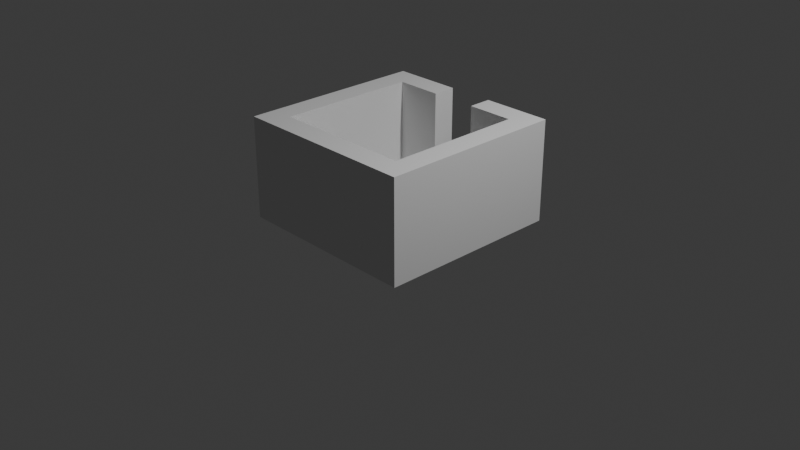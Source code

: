 # Source: made.blend  (saved by Blender 4.1.24; exported with 4.5.12 LTS)
import bpy
from mathutils import Matrix  # noqa: F401  (used for matrix-valued properties, if any)

bpy.ops.wm.read_factory_settings(use_empty=True)
scene = bpy.context.scene
scene.name = 'Scene'

# ---- collections
col_collection = bpy.data.collections.new('Collection'); scene.collection.children.link(col_collection)

# ---- world
world_world = bpy.data.worlds.new('World'); scene.world = world_world
world_world.use_nodes = True; world_world.node_tree.nodes.clear()
_N = world_world.node_tree.nodes; _L = world_world.node_tree.links
n0 = _N.new('ShaderNodeOutputWorld'); n0.name = 'World Output'; n0.location = (300, 300)
n1 = _N.new('ShaderNodeBackground'); n1.name = 'Background'; n1.location = (10, 300)
n1.inputs[0].default_value = (0.05088, 0.05088, 0.05088, 1.0)
_L.new(n1.outputs[0], n0.inputs[0])
n0.is_active_output = True
world_world.color = (0.05088, 0.05088, 0.05088)
world_world.use_sun_shadow = False
world_world.sun_shadow_jitter_overblur = 0.0

# ---- cameras
cam_camera = bpy.data.cameras.new('Camera')
cam_camera.clip_end = 100.0
cam_camera.ortho_scale = 7.314

# ---- lights
light_light = bpy.data.lights.new('Light', 'POINT')
light_light.transmission_factor = 0.0
light_light.energy = 1000.0
light_light.shadow_soft_size = 0.1
light_light.shadow_maximum_resolution = 0.006
light_light.use_absolute_resolution = True

# ---- meshes
me_plane = bpy.data.meshes.new('Plane')
me_plane.from_pydata([(-1.0, -1.0, 0.0), (1.0, -1.0, 0.0), (-1.0, 1.0, 0.0), (1.0, 1.0, 0.0), (-1.0, 0.0, 0.0), (0.0, -1.0, 0.0), (1.0, 0.0, 0.0), (0.0, 1.0, 0.0), (0.0, 0.0, 0.0), (-1.0, -0.5, 0.0), (0.5, -1.0, 0.0), (1.0, 0.5, 0.0), (-0.5, 1.0, 0.0), (-1.0, 0.5, 0.0), (-0.5, -1.0, 0.0), (1.0, -0.5, 0.0), (0.5, 1.0, 0.0), (0.0, 0.5, 0.0), (0.0, -0.5, 0.0), (-0.5, 0.0, 0.0), (0.5, 0.0, 0.0), (0.5, -0.5, 0.0), (-0.5, -0.5, 0.0), (-0.5, 0.5, 0.0), (0.5, 0.5, 0.0), (-1.0, -0.75, 0.0), (0.75, -1.0, 0.0), (1.0, 0.75, 0.0), (-0.75, 1.0, 0.0), (-1.0, 0.25, 0.0), (-0.25, -1.0, 0.0), (1.0, -0.25, 0.0), (0.25, 1.0, 0.0), (0.0, 0.75, 0.0), (0.0, -0.25, 0.0), (-0.75, 0.0, 0.0), (0.25, 0.0, 0.0), (-1.0, -0.25, 0.0), (0.25, -1.0, 0.0), (1.0, 0.25, 0.0), (-0.25, 1.0, 0.0), (-1.0, 0.75, 0.0), (-0.75, -1.0, 0.0), (1.0, -0.75, 0.0), (0.75, 1.0, 0.0), (0.0, 0.25, 0.0), (0.0, -0.75, 0.0), (-0.25, 0.0, 0.0), (0.75, 0.0, 0.0), (0.5, -0.25, 0.0), (0.5, -0.75, 0.0), (0.25, -0.5, 0.0), (0.75, -0.5, 0.0), (-0.5, -0.25, 0.0), (-0.5, -0.75, 0.0), (-0.75, -0.5, 0.0), (-0.25, -0.5, 0.0), (-0.5, 0.75, 0.0), (-0.5, 0.25, 0.0), (-0.75, 0.5, 0.0), (-0.25, 0.5, 0.0), (0.5, 0.75, 0.0), (0.5, 0.25, 0.0), (0.25, 0.5, 0.0), (0.75, 0.5, 0.0), (0.75, 0.25, 0.0), (0.25, 0.25, 0.0), (0.25, 0.75, 0.0), (-0.25, 0.25, 0.0), (-0.75, 0.25, 0.0), (-0.75, 0.75, 0.0), (-0.25, -0.75, 0.0), (-0.75, -0.75, 0.0), (-0.75, -0.25, 0.0), (0.75, -0.75, 0.0), (0.25, -0.75, 0.0), (0.25, -0.25, 0.0), (0.75, -0.25, 0.0), (-0.25, -0.25, 0.0), (-0.25, 0.75, 0.0), (0.75, 0.75, 0.0), (-1.0, -0.75, 0.0), (-1.0, -1.0, 0.0), (0.75, -1.0, 0.0), (1.0, -1.0, 0.0), (1.0, 0.75, 0.0), (1.0, 1.0, 0.0), (-0.75, 1.0, 0.0), (-1.0, 1.0, 0.0), (-1.0, 0.25, 0.0), (-1.0, 0.0, 0.0), (-0.25, -1.0, 0.0), (0.0, -1.0, 0.0), (1.0, -0.25, 0.0), (1.0, 0.0, 0.0), (0.25, 1.0, 0.0), (0.0, 1.0, 0.0), (0.0, 0.75, 0.0), (-0.75, 0.0, 0.0), (-1.0, -0.25, 0.0), (-1.0, -0.5, 0.0), (0.25, -1.0, 0.0), (0.5, -1.0, 0.0), (1.0, 0.25, 0.0), (1.0, 0.5, 0.0), (-0.25, 1.0, 0.0), (-0.5, 1.0, 0.0), (-1.0, 0.75, 0.0), (-1.0, 0.5, 0.0), (-0.75, -1.0, 0.0), (-0.5, -1.0, 0.0), (1.0, -0.75, 0.0), (1.0, -0.5, 0.0), (0.75, 1.0, 0.0), (0.5, 1.0, 0.0), (-0.75, -0.5, 0.0), (-0.5, 0.75, 0.0), (-0.75, 0.5, 0.0), (0.5, 0.75, 0.0), (0.0, -0.75, 0.0), (0.75, 0.0, 0.0), (0.5, -0.75, 0.0), (0.75, -0.5, 0.0), (-0.5, -0.75, 0.0), (0.75, 0.5, 0.0), (0.75, 0.25, 0.0), (0.25, 0.75, 0.0), (-0.75, 0.25, 0.0), (-0.75, 0.75, 0.0), (-0.25, -0.75, 0.0), (-0.75, -0.75, 0.0), (-0.75, -0.25, 0.0), (0.75, -0.75, 0.0), (0.25, -0.75, 0.0), (0.75, -0.25, 0.0), (-0.25, 0.75, 0.0), (0.75, 0.75, 0.0), (-1.0, -0.75, 1.088), (-1.0, -1.0, 1.088), (0.75, -1.0, 1.088), (1.0, -1.0, 1.088), (1.0, 0.75, 1.088), (1.0, 1.0, 1.088), (-0.75, 1.0, 1.088), (-1.0, 1.0, 1.088), (-1.0, 0.25, 1.088), (-1.0, 0.0, 1.088), (-0.25, -1.0, 1.088), (0.0, -1.0, 1.088), (1.0, -0.25, 1.088), (1.0, 0.0, 1.088), (-0.75, 0.0, 1.088), (-1.0, -0.25, 1.088), (-1.0, -0.5, 1.088), (0.25, -1.0, 1.088), (0.5, -1.0, 1.088), (1.0, 0.25, 1.088), (1.0, 0.5, 1.088), (-0.25, 1.0, 1.088), (-0.5, 1.0, 1.088), (-1.0, 0.75, 1.088), (-1.0, 0.5, 1.088), (-0.75, -1.0, 1.088), (-0.5, -1.0, 1.088), (1.0, -0.75, 1.088), (1.0, -0.5, 1.088), (0.75, 1.0, 1.088), (0.5, 1.0, 1.088), (-0.75, -0.5, 1.088), (-0.5, 0.75, 1.088), (-0.75, 0.5, 1.088), (0.5, 0.75, 1.088), (0.25, 1.0, 1.088), (0.0, -0.75, 1.088), (0.75, 0.0, 1.088), (0.5, -0.75, 1.088), (0.75, -0.5, 1.088), (-0.5, -0.75, 1.088), (0.75, 0.5, 1.088), (0.75, 0.25, 1.088), (0.25, 0.75, 1.088), (-0.75, 0.25, 1.088), (-0.75, 0.75, 1.088), (-0.25, -0.75, 1.088), (-0.75, -0.75, 1.088), (-0.75, -0.25, 1.088), (0.75, -0.75, 1.088), (0.25, -0.75, 1.088), (0.75, -0.25, 1.088), (-0.25, 0.75, 1.088), (0.75, 0.75, 1.088)], [], [(39, 11, 104, 103), (9, 25, 81, 100), (78, 34, 8, 47), (74, 50, 121, 132), (76, 49, 20, 36), (75, 50, 21, 51), (38, 10, 102, 101), (73, 53, 19, 35), (72, 54, 22, 55), (71, 46, 18, 56), (67, 61, 118, 126), (69, 58, 23, 59), (68, 45, 17, 60), (37, 9, 100, 99), (66, 62, 24, 63), (33, 67, 126, 97), (62, 65, 64, 24), (20, 48, 65, 62), (52, 74, 132, 122), (45, 66, 63, 17), (8, 36, 66, 45), (36, 20, 62, 66), (61, 80, 136, 118), (17, 63, 67, 33), (63, 24, 61, 67), (58, 68, 60, 23), (19, 47, 68, 58), (47, 8, 45, 68), (80, 64, 124, 136), (55, 73, 131, 115), (35, 19, 58, 69), (79, 33, 97, 135), (73, 35, 98, 131), (59, 23, 57, 70), (54, 71, 56, 22), (32, 7, 96, 95), (57, 79, 135, 116), (3, 44, 113, 86), (54, 72, 130, 123), (31, 6, 94, 93), (1, 43, 111, 84), (30, 5, 92, 91), (55, 22, 53, 73), (50, 74, 52, 21), (0, 42, 109, 82), (29, 4, 90, 89), (46, 75, 51, 18), (2, 41, 107, 88), (72, 55, 115, 130), (34, 76, 36, 8), (18, 51, 76, 34), (51, 21, 49, 76), (49, 77, 48, 20), (21, 52, 77, 49), (28, 2, 88, 87), (53, 78, 47, 19), (22, 56, 78, 53), (56, 18, 34, 78), (7, 40, 105, 96), (23, 60, 79, 57), (60, 17, 33, 79), (65, 48, 120, 125), (24, 64, 80, 61), (46, 71, 129, 119), (85, 86, 142, 141), (135, 97, 96, 105), (112, 93, 149, 165), (117, 128, 182, 170), (83, 84, 140, 139), (110, 91, 147, 163), (81, 82, 138, 137), (108, 89, 145, 161), (97, 126, 95, 96), (116, 135, 189, 169), (106, 87, 143, 159), (98, 127, 181, 151), (135, 105, 158, 189), (104, 85, 141, 157), (127, 117, 170, 181), (102, 83, 139, 155), (126, 118, 171, 180), (134, 122, 176, 188), (100, 81, 137, 153), (120, 134, 188, 174), (95, 126, 180, 172), (121, 133, 187, 175), (133, 119, 173, 187), (125, 120, 174, 179), (124, 125, 179, 178), (113, 114, 167, 166), (132, 121, 175, 186), (111, 112, 165, 164), (10, 26, 83, 102), (40, 12, 106, 105), (11, 27, 85, 104), (41, 13, 108, 107), (12, 28, 87, 106), (42, 14, 110, 109), (75, 46, 119, 133), (69, 59, 117, 127), (13, 29, 89, 108), (43, 15, 112, 111), (50, 75, 133, 121), (35, 69, 127, 98), (14, 30, 91, 110), (44, 16, 114, 113), (15, 31, 93, 112), (16, 32, 95, 114), (59, 70, 128, 117), (48, 77, 134, 120), (77, 52, 122, 134), (70, 57, 116, 128), (4, 37, 99, 90), (25, 0, 82, 81), (5, 38, 101, 92), (26, 1, 84, 83), (71, 54, 123, 129), (64, 65, 125, 124), (6, 39, 103, 94), (27, 3, 86, 85), (190, 141, 142, 166), (188, 149, 150, 174), (186, 164, 165, 176), (182, 169, 159, 143), (180, 171, 167, 172), (179, 156, 157, 178), (174, 150, 156, 179), (145, 181, 170, 161), (146, 151, 181, 145), (160, 182, 143, 144), (161, 170, 182, 160), (163, 147, 183, 177), (147, 148, 173, 183), (137, 184, 168, 153), (138, 162, 184, 137), (162, 163, 177, 184), (152, 185, 151, 146), (153, 168, 185, 152), (155, 139, 186, 175), (139, 140, 164, 186), (148, 154, 187, 173), (154, 155, 175, 187), (176, 165, 149, 188), (169, 189, 158, 159), (171, 190, 166, 167), (178, 157, 141, 190), (136, 124, 178, 190), (114, 95, 172, 167), (87, 88, 144, 143), (118, 136, 190, 171), (128, 116, 169, 182), (90, 99, 152, 146), (89, 90, 146, 145), (92, 101, 154, 148), (91, 92, 148, 147), (129, 123, 177, 183), (94, 103, 156, 150), (93, 94, 150, 149), (119, 129, 183, 173), (130, 115, 168, 184), (88, 107, 160, 144), (82, 109, 162, 138), (84, 111, 164, 140), (99, 100, 153, 152), (123, 130, 184, 177), (86, 113, 166, 142), (101, 102, 155, 154), (131, 98, 151, 185), (103, 104, 157, 156), (115, 131, 185, 168), (105, 106, 159, 158), (107, 108, 161, 160), (122, 132, 186, 176), (109, 110, 163, 162)])
_uv = me_plane.uv_layers.new(name='UVMap')
_uv.uv.foreach_set('vector', [0.0, 0.0, 0.0, 0.0, 0.0, 0.0, 0.0, 0.0, 0.0, 0.0, 0.0, 0.0, 0.0, 0.0, 0.0, 0.0, 0.375, 0.375, 0.5, 0.375, 0.5, 0.5, 0.375, 0.5, 0.875, 0.125, 0.75, 0.125, 0.75, 0.125, 0.875, 0.125, 0.625, 0.375, 0.75, 0.375, 0.75, 0.5, 0.625, 0.5, 0.625, 0.125, 0.75, 0.125, 0.75, 0.25, 0.625, 0.25, 0.0, 0.0, 0.0, 0.0, 0.0, 0.0, 0.0, 0.0, 0.125, 0.375, 0.25, 0.375, 0.25, 0.5, 0.125, 0.5, 0.125, 0.125, 0.25, 0.125, 0.25, 0.25, 0.125, 0.25, 0.375, 0.125, 0.5, 0.125, 0.5, 0.25, 0.375, 0.25, 0.625, 0.875, 0.75, 0.875, 0.75, 0.875, 0.625, 0.875, 0.125, 0.625, 0.25, 0.625, 0.25, 0.75, 0.125, 0.75, 0.375, 0.625, 0.5, 0.625, 0.5, 0.75, 0.375, 0.75, 0.0, 0.0, 0.0, 0.0, 0.0, 0.0, 0.0, 0.0, 0.625, 0.625, 0.75, 0.625, 0.75, 0.75, 0.625, 0.75, 0.5, 0.875, 0.625, 0.875, 0.625, 0.875, 0.5, 0.875, 0.75, 0.625, 0.875, 0.625, 0.875, 0.75, 0.75, 0.75, 0.75, 0.5, 0.875, 0.5, 0.875, 0.625, 0.75, 0.625, 0.875, 0.25, 0.875, 0.125, 0.875, 0.125, 0.875, 0.25, 0.5, 0.625, 0.625, 0.625, 0.625, 0.75, 0.5, 0.75, 0.5, 0.5, 0.625, 0.5, 0.625, 0.625, 0.5, 0.625, 0.625, 0.5, 0.75, 0.5, 0.75, 0.625, 0.625, 0.625, 0.75, 0.875, 0.875, 0.875, 0.875, 0.875, 0.75, 0.875, 0.5, 0.75, 0.625, 0.75, 0.625, 0.875, 0.5, 0.875, 0.625, 0.75, 0.75, 0.75, 0.75, 0.875, 0.625, 0.875, 0.25, 0.625, 0.375, 0.625, 0.375, 0.75, 0.25, 0.75, 0.25, 0.5, 0.375, 0.5, 0.375, 0.625, 0.25, 0.625, 0.375, 0.5, 0.5, 0.5, 0.5, 0.625, 0.375, 0.625, 0.875, 0.875, 0.875, 0.75, 0.875, 0.75, 0.875, 0.875, 0.125, 0.25, 0.125, 0.375, 0.125, 0.375, 0.125, 0.25, 0.125, 0.5, 0.25, 0.5, 0.25, 0.625, 0.125, 0.625, 0.375, 0.875, 0.5, 0.875, 0.5, 0.875, 0.375, 0.875, 0.125, 0.375, 0.125, 0.5, 0.125, 0.5, 0.125, 0.375, 0.125, 0.75, 0.25, 0.75, 0.25, 0.875, 0.125, 0.875, 0.25, 0.125, 0.375, 0.125, 0.375, 0.25, 0.25, 0.25, 0.0, 0.0, 0.0, 0.0, 0.0, 0.0, 0.0, 0.0, 0.25, 0.875, 0.375, 0.875, 0.375, 0.875, 0.25, 0.875, 0.0, 0.0, 0.0, 0.0, 0.0, 0.0, 0.0, 0.0, 0.25, 0.125, 0.125, 0.125, 0.125, 0.125, 0.25, 0.125, 0.0, 0.0, 0.0, 0.0, 0.0, 0.0, 0.0, 0.0, 0.0, 0.0, 0.0, 0.0, 0.0, 0.0, 0.0, 0.0, 0.0, 0.0, 0.0, 0.0, 0.0, 0.0, 0.0, 0.0, 0.125, 0.25, 0.25, 0.25, 0.25, 0.375, 0.125, 0.375, 0.75, 0.125, 0.875, 0.125, 0.875, 0.25, 0.75, 0.25, 0.0, 0.0, 0.0, 0.0, 0.0, 0.0, 0.0, 0.0, 0.0, 0.0, 0.0, 0.0, 0.0, 0.0, 0.0, 0.0, 0.5, 0.125, 0.625, 0.125, 0.625, 0.25, 0.5, 0.25, 0.0, 0.0, 0.0, 0.0, 0.0, 0.0, 0.0, 0.0, 0.125, 0.125, 0.125, 0.25, 0.125, 0.25, 0.125, 0.125, 0.5, 0.375, 0.625, 0.375, 0.625, 0.5, 0.5, 0.5, 0.5, 0.25, 0.625, 0.25, 0.625, 0.375, 0.5, 0.375, 0.625, 0.25, 0.75, 0.25, 0.75, 0.375, 0.625, 0.375, 0.75, 0.375, 0.875, 0.375, 0.875, 0.5, 0.75, 0.5, 0.75, 0.25, 0.875, 0.25, 0.875, 0.375, 0.75, 0.375, 0.0, 0.0, 0.0, 0.0, 0.0, 0.0, 0.0, 0.0, 0.25, 0.375, 0.375, 0.375, 0.375, 0.5, 0.25, 0.5, 0.25, 0.25, 0.375, 0.25, 0.375, 0.375, 0.25, 0.375, 0.375, 0.25, 0.5, 0.25, 0.5, 0.375, 0.375, 0.375, 0.0, 0.0, 0.0, 0.0, 0.0, 0.0, 0.0, 0.0, 0.25, 0.75, 0.375, 0.75, 0.375, 0.875, 0.25, 0.875, 0.375, 0.75, 0.5, 0.75, 0.5, 0.875, 0.375, 0.875, 0.875, 0.625, 0.875, 0.5, 0.875, 0.5, 0.875, 0.625, 0.75, 0.75, 0.875, 0.75, 0.875, 0.875, 0.75, 0.875, 0.5, 0.125, 0.375, 0.125, 0.375, 0.125, 0.5, 0.125, 0.007267, -6.773, 0.007267, -6.773, 0.007267, -6.773, 0.007267, -6.773, 0.375, 0.875, 0.5, 0.875, 0.5, 1.0, 0.375, 1.0, 0.007267, -6.773, 0.007267, -6.773, 0.007267, -6.773, 0.007267, -6.773, 0.9793, -0.9411, 0.9793, 0.03096, 0.9793, 0.03096, 0.9793, -0.9411, 0.007267, -6.773, 0.007267, -6.773, 0.007267, -6.773, 0.007267, -6.773, 0.007267, -6.773, 0.007267, -6.773, 0.007267, -6.773, 0.007267, -6.773, 0.0, 0.0, 0.0, 0.0, 0.0, 0.0, 0.0, 0.0, 0.0, 0.0, 0.0, 0.0, 0.0, 0.0, 0.0, 0.0, 0.5, 0.875, 0.625, 0.875, 0.625, 1.0, 0.5, 1.0, 1.951, 0.03096, 2.923, 0.03096, 2.923, 0.03096, 1.951, 0.03096, 0.0, 0.0, 0.0, 0.0, 0.0, 0.0, 0.0, 0.0, 0.9793, -2.885, 0.9793, -1.913, 0.9793, -1.913, 0.9793, -2.885, 2.923, 0.03096, 2.923, 1.003, 2.923, 1.003, 2.923, 0.03096, 0.007267, -6.773, 0.007267, -6.773, 0.007267, -6.773, 0.007267, -6.773, 0.9793, -1.913, 0.9793, -0.9411, 0.9793, -0.9411, 0.9793, -1.913, 0.007267, -6.773, 0.007267, -6.773, 0.007267, -6.773, 0.007267, -6.773, 4.867, 0.03096, 5.839, 0.03096, 5.839, 0.03096, 4.867, 0.03096, 0.875, 0.375, 0.875, 0.25, 0.875, 0.25, 0.875, 0.375, 0.0, 0.0, 0.0, 0.0, 0.0, 0.0, 0.0, 0.0, 0.875, 0.5, 0.875, 0.375, 0.875, 0.375, 0.875, 0.5, 4.867, 1.003, 4.867, 0.03096, 4.867, 0.03096, 4.867, 1.003, 0.75, 0.125, 0.625, 0.125, 0.625, 0.125, 0.75, 0.125, 0.625, 0.125, 0.5, 0.125, 0.5, 0.125, 0.625, 0.125, 0.875, 0.625, 0.875, 0.5, 0.875, 0.5, 0.875, 0.625, 0.875, 0.75, 0.875, 0.625, 0.875, 0.625, 0.875, 0.75, 0.0, 0.0, 0.0, 0.0, 0.0, 0.0, 0.0, 0.0, 0.875, 0.125, 0.75, 0.125, 0.75, 0.125, 0.875, 0.125, 0.007267, -6.773, 0.007267, -6.773, 0.007267, -6.773, 0.007267, -6.773, 0.0, 0.0, 0.0, 0.0, 0.0, 0.0, 0.0, 0.0, 0.0, 0.0, 0.0, 0.0, 0.0, 0.0, 0.0, 0.0, 0.0, 0.0, 0.0, 0.0, 0.0, 0.0, 0.0, 0.0, 0.0, 0.0, 0.0, 0.0, 0.0, 0.0, 0.0, 0.0, 0.0, 0.0, 0.0, 0.0, 0.0, 0.0, 0.0, 0.0, 0.0, 0.0, 0.0, 0.0, 0.0, 0.0, 0.0, 0.0, 0.625, 0.125, 0.5, 0.125, 0.5, 0.125, 0.625, 0.125, 0.125, 0.625, 0.125, 0.75, 0.125, 0.75, 0.125, 0.625, 0.0, 0.0, 0.0, 0.0, 0.0, 0.0, 0.0, 0.0, 0.0, 0.0, 0.0, 0.0, 0.0, 0.0, 0.0, 0.0, 0.75, 0.125, 0.625, 0.125, 0.625, 0.125, 0.75, 0.125, 0.125, 0.5, 0.125, 0.625, 0.125, 0.625, 0.125, 0.5, 0.0, 0.0, 0.0, 0.0, 0.0, 0.0, 0.0, 0.0, 0.0, 0.0, 0.0, 0.0, 0.0, 0.0, 0.0, 0.0, 0.0, 0.0, 0.0, 0.0, 0.0, 0.0, 0.0, 0.0, 0.0, 0.0, 0.0, 0.0, 0.0, 0.0, 0.0, 0.0, 0.125, 0.75, 0.125, 0.875, 0.125, 0.875, 0.125, 0.75, 0.875, 0.5, 0.875, 0.375, 0.875, 0.375, 0.875, 0.5, 0.875, 0.375, 0.875, 0.25, 0.875, 0.25, 0.875, 0.375, 0.125, 0.875, 0.25, 0.875, 0.25, 0.875, 0.125, 0.875, 0.0, 0.0, 0.0, 0.0, 0.0, 0.0, 0.0, 0.0, 0.0, 0.0, 0.0, 0.0, 0.0, 0.0, 0.0, 0.0, 0.0, 0.0, 0.0, 0.0, 0.0, 0.0, 0.0, 0.0, 0.0, 0.0, 0.0, 0.0, 0.0, 0.0, 0.0, 0.0, 0.375, 0.125, 0.25, 0.125, 0.25, 0.125, 0.375, 0.125, 0.875, 0.75, 0.875, 0.625, 0.875, 0.625, 0.875, 0.75, 0.0, 0.0, 0.0, 0.0, 0.0, 0.0, 0.0, 0.0, 0.0, 0.0, 0.0, 0.0, 0.0, 0.0, 0.0, 0.0, 6.811, 0.03096, 7.784, 0.03096, 7.784, 1.003, 6.811, 1.003, 6.811, -3.857, 7.784, -3.857, 7.784, -2.885, 6.811, -2.885, 6.811, -5.801, 7.784, -5.801, 7.784, -4.829, 6.811, -4.829, 0.9793, 0.03096, 1.951, 0.03096, 1.951, 1.003, 0.9793, 1.003, 4.867, 0.03096, 5.839, 0.03096, 5.839, 1.003, 4.867, 1.003, 6.811, -1.913, 7.784, -1.913, 7.784, -0.9411, 6.811, -0.9411, 6.811, -2.885, 7.784, -2.885, 7.784, -1.913, 6.811, -1.913, 0.007267, -1.913, 0.9793, -1.913, 0.9793, -0.9411, 0.007267, -0.9411, 0.007267, -2.885, 0.9793, -2.885, 0.9793, -1.913, 0.007267, -1.913, 0.007267, 0.03096, 0.9793, 0.03096, 0.9793, 1.003, 0.007267, 1.003, 0.007267, -0.9411, 0.9793, -0.9411, 0.9793, 0.03096, 0.007267, 0.03096, 1.951, -6.773, 2.923, -6.773, 2.923, -5.801, 1.951, -5.801, 2.923, -6.773, 3.895, -6.773, 3.895, -5.801, 2.923, -5.801, 0.007267, -5.801, 0.9793, -5.801, 0.9793, -4.829, 0.007267, -4.829, 0.007267, -6.773, 0.9793, -6.773, 0.9793, -5.801, 0.007267, -5.801, 0.9793, -6.773, 1.951, -6.773, 1.951, -5.801, 0.9793, -5.801, 0.007267, -3.857, 0.9793, -3.857, 0.9793, -2.885, 0.007267, -2.885, 0.007267, -4.829, 0.9793, -4.829, 0.9793, -3.857, 0.007267, -3.857, 5.839, -6.773, 6.811, -6.773, 6.811, -5.801, 5.839, -5.801, 6.811, -6.773, 7.784, -6.773, 7.784, -5.801, 6.811, -5.801, 3.895, -6.773, 4.867, -6.773, 4.867, -5.801, 3.895, -5.801, 4.867, -6.773, 5.839, -6.773, 5.839, -5.801, 4.867, -5.801, 6.811, -4.829, 7.784, -4.829, 7.784, -3.857, 6.811, -3.857, 1.951, 0.03096, 2.923, 0.03096, 2.923, 1.003, 1.951, 1.003, 5.839, 0.03096, 6.811, 0.03096, 6.811, 1.003, 5.839, 1.003, 6.811, -0.9411, 7.784, -0.9411, 7.784, 0.03096, 6.811, 0.03096, 0.875, 0.875, 0.875, 0.75, 0.875, 0.75, 0.875, 0.875, 0.007267, -6.773, 0.007267, -6.773, 0.007267, -6.773, 0.007267, -6.773, 0.0, 0.0, 0.0, 0.0, 0.0, 0.0, 0.0, 0.0, 5.839, 0.03096, 6.811, 0.03096, 6.811, 0.03096, 5.839, 0.03096, 0.9793, 0.03096, 1.951, 0.03096, 1.951, 0.03096, 0.9793, 0.03096, 0.0, 0.0, 0.0, 0.0, 0.0, 0.0, 0.0, 0.0, 0.007267, -6.773, 0.007267, -6.773, 0.007267, -6.773, 0.007267, -6.773, 0.007267, -6.773, 0.007267, -6.773, 0.007267, -6.773, 0.007267, -6.773, 0.007267, -6.773, 0.007267, -6.773, 0.007267, -6.773, 0.007267, -6.773, 0.375, 0.125, 0.25, 0.125, 0.25, 0.125, 0.375, 0.125, 0.007267, -6.773, 0.007267, -6.773, 0.007267, -6.773, 0.007267, -6.773, 0.007267, -6.773, 0.007267, -6.773, 0.007267, -6.773, 0.007267, -6.773, 0.5, 0.125, 0.375, 0.125, 0.375, 0.125, 0.5, 0.125, 0.9793, -5.801, 0.9793, -4.829, 0.9793, -4.829, 0.9793, -5.801, 0.0, 0.0, 0.0, 0.0, 0.0, 0.0, 0.0, 0.0, 0.007267, -6.773, 0.007267, -6.773, 0.007267, -6.773, 0.007267, -6.773, 0.007267, -6.773, 0.007267, -6.773, 0.007267, -6.773, 0.007267, -6.773, 0.0, 0.0, 0.0, 0.0, 0.0, 0.0, 0.0, 0.0, 1.951, -5.801, 0.9793, -5.801, 0.9793, -5.801, 1.951, -5.801, 0.007267, -6.773, 0.007267, -6.773, 0.007267, -6.773, 0.007267, -6.773, 0.007267, -6.773, 0.007267, -6.773, 0.007267, -6.773, 0.007267, -6.773, 0.9793, -3.857, 0.9793, -2.885, 0.9793, -2.885, 0.9793, -3.857, 0.007267, -6.773, 0.007267, -6.773, 0.007267, -6.773, 0.007267, -6.773, 0.9793, -4.829, 0.9793, -3.857, 0.9793, -3.857, 0.9793, -4.829, 0.0, 0.0, 0.0, 0.0, 0.0, 0.0, 0.0, 0.0, 0.007267, -6.773, 0.007267, -6.773, 0.007267, -6.773, 0.007267, -6.773, 0.875, 0.25, 0.875, 0.125, 0.875, 0.125, 0.875, 0.25, 0.007267, -6.773, 0.007267, -6.773, 0.007267, -6.773, 0.007267, -6.773])
me_plane.update()

# ---- objects
ob_light = bpy.data.objects.new('Light', light_light)
ob_camera = bpy.data.objects.new('Camera', cam_camera)
ob_plane = bpy.data.objects.new('Plane', me_plane)

# ---- transforms, parenting, visibility, modifiers, constraints
ob_light.location = (4.076, 1.005, 5.904)
ob_light.rotation_euler = (0.6503, 0.05522, 1.866)
ob_light.lock_rotations_4d = False
ob_light.empty_display_type = 'ARROWS'
ob_light.color = (0.0, 0.0, 0.0, 0.0)
ob_light.lineart.crease_threshold = 0.0
ob_camera.location = (7.359, -6.926, 4.958)
ob_camera.rotation_euler = (1.109, 0.0, 0.8149)
ob_camera.lock_rotations_4d = False
ob_camera.empty_display_type = 'ARROWS'
ob_camera.color = (0.0, 0.0, 0.0, 0.0)
ob_camera.display_type = 'WIRE'
ob_camera.lineart.crease_threshold = 0.0
ob_plane.location = (0.0, 0.0, 0.0)

# ---- collection membership
col_collection.objects.link(ob_light)
col_collection.objects.link(ob_camera)
col_collection.objects.link(ob_plane)

# ---- scene / render settings (as saved in the file)
scene.camera = ob_camera
scene.frame_start = 1; scene.frame_end = 250; scene.frame_set(1)
scene.render.engine = 'BLENDER_EEVEE_NEXT'
scene.cycles.sampling_pattern = 'TABULATED_SOBOL'
scene.eevee.ray_tracing_options.trace_max_roughness = 0.0
bpy.context.view_layer.update()
